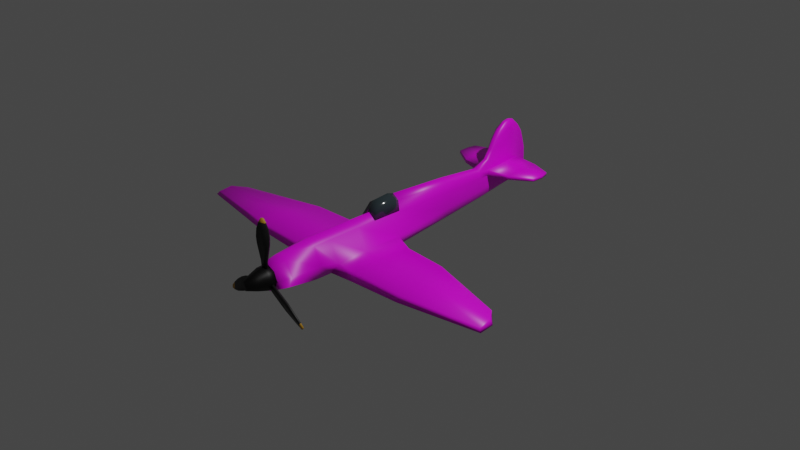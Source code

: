 # Source: 13_-_Preparing_For_Animation.blend  (saved by Blender 3.2.14; exported with 4.5.12 LTS)
import bpy
from mathutils import Matrix  # noqa: F401  (used for matrix-valued properties, if any)

bpy.ops.wm.read_factory_settings(use_empty=True)
scene = bpy.context.scene
scene.name = 'Scene'

# ---- collections
col_collection = bpy.data.collections.new('Collection'); scene.collection.children.link(col_collection)
col_plance_ref = bpy.data.collections.new('plance ref'); scene.collection.children.link(col_plance_ref)
col_plane = bpy.data.collections.new('plane'); scene.collection.children.link(col_plane)

# ---- images (referenced by path relative to the original .blend; pixels are not part of the script)
import os
ASSET_DIR = os.environ.get("B2B_ASSET_DIR", "")  # directory of the original .blend (textures are referenced by path, not embedded)
HERE = os.path.dirname(os.path.abspath(__file__))  # packed textures are extracted next to this script under _unpacked/

def load_image(name, relpath, width, height, colorspace="sRGB"):
    """Load a texture the original file referenced (path relative to the .blend, or extracted next to this script)."""
    p = next((c for c in (os.path.join(HERE, relpath), os.path.join(ASSET_DIR, relpath)) if relpath and os.path.exists(c)), "")
    if p:
        img = bpy.data.images.load(p, check_existing=True)
        img.name = name
    else:  # same state as the original file: an image datablock whose file is absent (Cycles renders it pink)
        img = bpy.data.images.new(name, width, height)
        img.source = "FILE"
        img.filepath = "//" + (relpath or name)
    img.colorspace_settings.name = colorspace
    return img
img_spitfire_texture_png = load_image('Spitfire-Texture.png', 'Spitfire-Texture.png', 1024, 1024, 'sRGB')

# ---- materials (node trees are filled in below, after node groups)
mat_plane = bpy.data.materials.new('plane')
mat_plane.alpha_threshold = 0.0
mat_plane.use_transparent_shadow = False
mat_plane.line_color = (0.0, 0.0, 0.0, 1.0)
mat_material_001 = bpy.data.materials.new('Material.001')
mat_material_001.use_transparent_shadow = False
mat_material = bpy.data.materials.new('Material')
mat_material.use_transparent_shadow = False
mat_yellow = bpy.data.materials.new('yellow')
mat_yellow.use_transparent_shadow = False
mat_material_002 = bpy.data.materials.new('Material.002')
mat_material_002.use_transparent_shadow = False

# ---- material node trees
mat_plane.use_nodes = True; mat_plane.node_tree.nodes.clear()
_N = mat_plane.node_tree.nodes; _L = mat_plane.node_tree.links
n0 = _N.new('ShaderNodeOutputMaterial'); n0.name = 'Material Output'; n0.location = (300, 300)
n1 = _N.new('ShaderNodeBsdfPrincipled'); n1.name = 'Principled BSDF'; n1.location = (10, 300)
n1.distribution = 'GGX'
n1.subsurface_method = 'RANDOM_WALK_SKIN'
n1.inputs[2].default_value = 0.4
n1.inputs[3].default_value = 1.45
n1.inputs[27].default_value = (0.0, 0.0, 0.0, 1.0)
n1.inputs[28].default_value = 1.0
n2 = _N.new('ShaderNodeTexImage'); n2.name = 'Image Texture'; n2.location = (-322, 155)
n2.image = img_spitfire_texture_png
_L.new(n1.outputs[0], n0.inputs[0])
_L.new(n2.outputs[0], n1.inputs[0])
n0.is_active_output = True
mat_material_001.use_nodes = True; mat_material_001.node_tree.nodes.clear()
_N = mat_material_001.node_tree.nodes; _L = mat_material_001.node_tree.links
n0 = _N.new('ShaderNodeBsdfPrincipled'); n0.name = 'Principled BSDF'; n0.location = (10, 300)
n0.distribution = 'GGX'
n0.subsurface_method = 'RANDOM_WALK_SKIN'
n0.inputs[0].default_value = (0.02538, 0.02538, 0.02538, 1.0)
n0.inputs[1].default_value = 1.0
n0.inputs[3].default_value = 1.45
n0.inputs[27].default_value = (0.0, 0.0, 0.0, 1.0)
n0.inputs[28].default_value = 1.0
n1 = _N.new('ShaderNodeOutputMaterial'); n1.name = 'Material Output'; n1.location = (300, 300)
_L.new(n0.outputs[0], n1.inputs[0])
n1.is_active_output = True
mat_material.use_nodes = True; mat_material.node_tree.nodes.clear()
_N = mat_material.node_tree.nodes; _L = mat_material.node_tree.links
n0 = _N.new('ShaderNodeBsdfPrincipled'); n0.name = 'Principled BSDF'; n0.location = (10, 300)
n0.distribution = 'GGX'
n0.subsurface_method = 'RANDOM_WALK_SKIN'
n0.inputs[0].default_value = (0.008148, 0.008148, 0.008148, 1.0)
n0.inputs[3].default_value = 1.45
n0.inputs[27].default_value = (0.0, 0.0, 0.0, 1.0)
n0.inputs[28].default_value = 1.0
n1 = _N.new('ShaderNodeOutputMaterial'); n1.name = 'Material Output'; n1.location = (300, 300)
_L.new(n0.outputs[0], n1.inputs[0])
n1.is_active_output = True
mat_yellow.use_nodes = True; mat_yellow.node_tree.nodes.clear()
_N = mat_yellow.node_tree.nodes; _L = mat_yellow.node_tree.links
n0 = _N.new('ShaderNodeBsdfPrincipled'); n0.name = 'Principled BSDF'; n0.location = (10, 300)
n0.distribution = 'GGX'
n0.subsurface_method = 'RANDOM_WALK_SKIN'
n0.inputs[0].default_value = (0.5149, 0.2705, 0.01444, 1.0)
n0.inputs[3].default_value = 1.45
n0.inputs[27].default_value = (0.0, 0.0, 0.0, 1.0)
n0.inputs[28].default_value = 1.0
n1 = _N.new('ShaderNodeOutputMaterial'); n1.name = 'Material Output'; n1.location = (300, 300)
_L.new(n0.outputs[0], n1.inputs[0])
n1.is_active_output = True
mat_material_002.use_nodes = True; mat_material_002.node_tree.nodes.clear()
_N = mat_material_002.node_tree.nodes; _L = mat_material_002.node_tree.links
n0 = _N.new('ShaderNodeBsdfPrincipled'); n0.name = 'Principled BSDF'; n0.location = (10, 300)
n0.distribution = 'GGX'
n0.subsurface_method = 'RANDOM_WALK_SKIN'
n0.inputs[0].default_value = (0.02933, 0.04297, 0.04901, 1.0)
n0.inputs[2].default_value = 0.1182
n0.inputs[3].default_value = 1.45
n0.inputs[27].default_value = (0.0, 0.0, 0.0, 1.0)
n0.inputs[28].default_value = 1.0
n1 = _N.new('ShaderNodeOutputMaterial'); n1.name = 'Material Output'; n1.location = (300, 300)
_L.new(n0.outputs[0], n1.inputs[0])
n1.is_active_output = True

# ---- world
world_world = bpy.data.worlds.new('World'); scene.world = world_world
world_world.use_nodes = True; world_world.node_tree.nodes.clear()
_N = world_world.node_tree.nodes; _L = world_world.node_tree.links
n0 = _N.new('ShaderNodeOutputWorld'); n0.name = 'World Output'; n0.location = (300, 300)
n1 = _N.new('ShaderNodeBackground'); n1.name = 'Background'; n1.location = (10, 300)
n1.inputs[0].default_value = (0.05088, 0.05088, 0.05088, 1.0)
_L.new(n1.outputs[0], n0.inputs[0])
n0.is_active_output = True
world_world.color = (0.05088, 0.05088, 0.05088)
world_world.use_sun_shadow = False
world_world.sun_shadow_jitter_overblur = 0.0

# ---- cameras
cam_camera = bpy.data.cameras.new('Camera')
cam_camera.clip_end = 100.0
cam_camera.ortho_scale = 7.314

# ---- lights
light_light = bpy.data.lights.new('Light', 'POINT')
light_light.transmission_factor = 0.0
light_light.energy = 1000.0
light_light.shadow_soft_size = 0.1
light_light.shadow_maximum_resolution = 0.006
light_light.use_absolute_resolution = True

# ---- meshes
me_cube = bpy.data.meshes.new('Cube')
me_cube.from_pydata([(0.09679, 0.2716, 0.1863), (0.1141, 0.2716, -0.1721), (0.09679, -0.2716, 0.1863), (0.1141, -0.2716, -0.2069), (0.0, 0.2716, -0.2465), (0.0, -0.2716, 0.2465), (0.0, -0.2716, -0.2465), (0.0, 0.2716, 0.2465), (0.09526, -0.8234, 0.1805), (0.1123, -0.8234, -0.1659), (0.0, -0.8234, 0.2388), (0.0, -0.8234, -0.2388), (0.08581, -1.146, 0.1446), (0.1012, -1.146, -0.133), (0.0, -1.146, 0.1914), (0.0, -1.146, -0.1914), (0.08581, -1.146, 0.1446), (0.1012, -1.146, -0.133), (0.0, -1.146, 0.1914), (0.0, -1.146, -0.1914), (0.07683, -1.298, 0.1163), (0.09134, -1.298, -0.1072), (0.0, -1.298, 0.1539), (0.0, -1.298, -0.1542), (0.09761, 0.9559, 0.1745), (0.07456, 0.9559, -0.1212), (0.0, 0.9559, -0.1745), (0.02854, 2.115, 0.1636), (0.08419, 0.273, 0.3024), (0.0, 0.2735, 0.3494), (0.07071, 0.9573, 0.273), (0.0, 0.9579, 0.3129), (0.0614, 1.602, 0.1642), (0.0525, 1.478, -0.07364), (0.0, 1.478, -0.1148), (0.05911, 1.603, 0.2214), (0.0, 1.48, 0.2617), (0.0276, 2.105, -0.00256), (0.0, 2.105, -0.02559), (0.0, 2.254, 0.1473), (0.02852, 2.115, 0.2236), (0.0, 2.253, 0.2276), (0.0357, 1.916, 0.2226), (0.0, 1.924, -0.04873), (0.03564, 1.924, -0.01794), (0.03558, 1.912, 0.1584), (0.1626, 0.1991, -0.04765), (0.1798, -0.2716, -0.0356), (0.1769, -0.8234, 0.0), (0.1594, -1.146, 0.0), (0.1594, -1.146, 0.0), (0.1463, -1.298, -0.0001192), (0.0, -1.298, -0.0001192), (0.1164, 0.9559, 0.0), (0.07204, 1.478, 0.02001), (0.02835, 2.189, 0.0669), (0.0, 2.216, 0.05949), (0.03564, 1.925, 0.03706), (0.0, 1.965, 0.6991), (0.0, 1.607, 0.3225), (0.0, 2.241, 0.3115), (0.03763, 1.642, 0.3206), (0.03564, 1.96, 0.3032), (0.02835, 2.216, 0.3126), (0.0, 1.675, 0.4216), (0.0, 2.205, 0.4216), (0.03763, 1.705, 0.4216), (0.03564, 1.976, 0.4216), (0.02835, 2.185, 0.4201), (0.0, 1.732, 0.5254), (0.0, 2.169, 0.5254), (0.03763, 1.757, 0.5254), (0.03564, 1.983, 0.5254), (0.02835, 2.153, 0.5208), (0.0, 1.802, 0.6128), (0.0, 2.106, 0.6128), (0.03763, 1.819, 0.6128), (0.03564, 1.977, 0.6128), (0.02835, 2.095, 0.6056), (0.0, 1.901, 0.6876), (0.0, 2.028, 0.684), (0.02676, 1.9, 0.6735), (0.02581, 1.967, 0.6882), (0.02132, 2.027, 0.6713), (0.06193, 1.478, 0.1548), (0.05938, 1.479, 0.2309), (0.03564, 1.933, 0.232), (0.02835, 2.222, 0.2331), (0.02835, 2.224, 0.1543), (0.03564, 1.927, 0.1489), (0.3038, 1.922, 0.167), (0.3039, 1.926, 0.2187), (0.3159, 1.661, 0.1706), (0.3136, 1.661, 0.2188), (0.2968, 2.095, 0.2193), (0.2968, 2.095, 0.1715), (0.541, 1.929, 0.1778), (0.5411, 1.931, 0.2116), (0.538, 1.796, 0.1808), (0.5357, 1.796, 0.211), (0.5188, 2.026, 0.2121), (0.5189, 2.026, 0.1805), (0.0, -0.6437, 0.2413), (0.09576, -0.6437, 0.1824), (0.1129, -0.6437, -0.1652), (0.0, -0.6437, -0.2413), (0.1781, -0.6038, -0.04818), (0.4121, 0.09958, -0.05298), (0.4121, 0.1602, -0.1469), (0.4121, -0.2943, -0.04267), (0.4121, -0.2943, -0.1717), (0.4121, -0.6409, -0.1415), (0.4121, -0.6037, -0.05329), (0.9065, 0.05502, -0.04037), (0.8888, 0.1088, -0.1077), (1.021, -0.2943, -0.02594), (1.021, -0.2943, -0.1169), (1.021, -0.6409, -0.1044), (1.021, -0.6037, -0.0412), (1.791, -0.2137, -0.02747), (1.777, -0.1918, -0.07084), (1.904, -0.3556, -0.00151), (1.935, -0.3556, -0.05654), (1.946, -0.5203, -0.06283), (1.914, -0.5026, -0.02314), (-0.09679, 0.2716, 0.1863), (-0.1141, 0.2716, -0.1721), (-0.09679, -0.2716, 0.1863), (-0.1141, -0.2716, -0.2069), (-0.09526, -0.8234, 0.1805), (-0.1123, -0.8234, -0.1659), (-0.08581, -1.146, 0.1446), (-0.1012, -1.146, -0.133), (-0.08581, -1.146, 0.1446), (-0.1012, -1.146, -0.133), (-0.07683, -1.298, 0.1163), (-0.09134, -1.298, -0.1072), (-0.09761, 0.9559, 0.1745), (-0.07456, 0.9559, -0.1212), (-0.02854, 2.115, 0.1636), (-0.08419, 0.273, 0.3024), (-0.07071, 0.9573, 0.273), (-0.0614, 1.602, 0.1642), (-0.0525, 1.478, -0.07364), (-0.05911, 1.603, 0.2214), (-0.0276, 2.105, -0.00256), (-0.02852, 2.115, 0.2236), (-0.0357, 1.916, 0.2226), (-0.03564, 1.924, -0.01794), (-0.03558, 1.912, 0.1584), (-0.1626, 0.1991, -0.04765), (-0.1798, -0.2716, -0.0356), (-0.1769, -0.8234, 0.0), (-0.1594, -1.146, 0.0), (-0.1594, -1.146, 0.0), (-0.1463, -1.298, -0.0001192), (-0.1164, 0.9559, 0.0), (-0.07204, 1.478, 0.02001), (-0.02835, 2.189, 0.0669), (-0.03564, 1.925, 0.03706), (-0.03763, 1.642, 0.3206), (-0.03564, 1.96, 0.3032), (-0.02835, 2.216, 0.3126), (-0.03763, 1.705, 0.4216), (-0.03564, 1.976, 0.4216), (-0.02835, 2.185, 0.4201), (-0.03763, 1.757, 0.5254), (-0.03564, 1.983, 0.5254), (-0.02835, 2.153, 0.5208), (-0.03763, 1.819, 0.6128), (-0.03564, 1.977, 0.6128), (-0.02835, 2.095, 0.6056), (-0.02676, 1.9, 0.6735), (-0.02581, 1.967, 0.6882), (-0.02132, 2.027, 0.6713), (-0.06193, 1.478, 0.1548), (-0.05938, 1.479, 0.2309), (-0.03564, 1.933, 0.232), (-0.02835, 2.222, 0.2331), (-0.02835, 2.224, 0.1543), (-0.03564, 1.927, 0.1489), (-0.3038, 1.922, 0.167), (-0.3039, 1.926, 0.2187), (-0.3159, 1.661, 0.1706), (-0.3136, 1.661, 0.2188), (-0.2968, 2.095, 0.2193), (-0.2968, 2.095, 0.1715), (-0.541, 1.929, 0.1778), (-0.5411, 1.931, 0.2116), (-0.538, 1.796, 0.1808), (-0.5357, 1.796, 0.211), (-0.5188, 2.026, 0.2121), (-0.5189, 2.026, 0.1805), (-0.09576, -0.6437, 0.1824), (-0.1129, -0.6437, -0.1652), (-0.1781, -0.6038, -0.04818), (-0.4121, 0.09958, -0.05298), (-0.4121, 0.1602, -0.1469), (-0.4121, -0.2943, -0.04267), (-0.4121, -0.2943, -0.1717), (-0.4121, -0.6409, -0.1415), (-0.4121, -0.6037, -0.05329), (-0.9065, 0.05502, -0.04037), (-0.8888, 0.1088, -0.1077), (-1.021, -0.2943, -0.02594), (-1.021, -0.2943, -0.1169), (-1.021, -0.6409, -0.1044), (-1.021, -0.6037, -0.0412), (-1.791, -0.2137, -0.02747), (-1.777, -0.1918, -0.07084), (-1.904, -0.3556, -0.00151), (-1.935, -0.3556, -0.05654), (-1.946, -0.5203, -0.06283), (-1.914, -0.5026, -0.02314)], [], [(4, 1, 3, 6), (46, 0, 2, 47), (46, 1, 25, 53), (0, 7, 5, 2), (103, 102, 10, 8), (8, 10, 14, 12), (105, 104, 9, 11), (106, 103, 8, 48), (15, 13, 17, 19), (48, 8, 12, 49), (11, 9, 13, 15), (19, 17, 21, 23), (12, 14, 18, 16), (49, 12, 16, 50), (51, 20, 22, 52), (16, 18, 22, 20), (50, 16, 20, 51), (30, 24, 84, 85), (1, 4, 26, 25), (0, 24, 30, 28), (29, 28, 30, 31), (25, 26, 34, 33), (7, 0, 28, 29), (44, 43, 38, 37), (86, 87, 63, 62), (53, 25, 33, 54), (31, 30, 85, 36), (56, 39, 88, 55), (88, 39, 41, 87), (27, 40, 94, 95), (57, 44, 37, 55), (54, 33, 44, 57), (42, 35, 93, 91), (85, 86, 62, 61), (33, 34, 43, 44), (84, 54, 57, 89), (89, 57, 55, 88), (38, 56, 55, 37), (24, 53, 54, 84), (17, 50, 51, 21), (21, 51, 52, 23), (13, 49, 50, 17), (9, 48, 49, 13), (104, 106, 48, 9), (0, 46, 53, 24), (47, 106, 112, 109), (62, 63, 68, 67), (61, 62, 67, 66), (36, 85, 61, 59), (87, 41, 60, 63), (67, 68, 73, 72), (66, 67, 72, 71), (63, 60, 65, 68), (59, 61, 66, 64), (72, 73, 78, 77), (71, 72, 77, 76), (68, 65, 70, 73), (64, 66, 71, 69), (77, 78, 83, 82), (76, 77, 82, 81), (73, 70, 75, 78), (69, 71, 76, 74), (58, 82, 83, 80), (79, 81, 82, 58), (78, 75, 80, 83), (74, 76, 81, 79), (32, 35, 85, 84), (42, 40, 87, 86), (40, 27, 88, 87), (27, 45, 89, 88), (35, 42, 86, 85), (45, 32, 84, 89), (93, 92, 98, 99), (95, 94, 100, 101), (35, 32, 92, 93), (32, 45, 90, 92), (45, 27, 95, 90), (40, 42, 91, 94), (97, 96, 101, 100), (99, 98, 96, 97), (92, 90, 96, 98), (90, 95, 101, 96), (94, 91, 97, 100), (91, 93, 99, 97), (46, 47, 109, 107), (47, 2, 103, 106), (6, 3, 104, 105), (2, 5, 102, 103), (110, 108, 114, 116), (111, 110, 116, 117), (1, 46, 107, 108), (104, 3, 110, 111), (3, 1, 108, 110), (106, 104, 111, 112), (118, 117, 123, 124), (113, 115, 121, 119), (108, 107, 113, 114), (109, 112, 118, 115), (107, 109, 115, 113), (112, 111, 117, 118), (120, 119, 121, 122), (122, 121, 124, 123), (117, 116, 122, 123), (116, 114, 120, 122), (114, 113, 119, 120), (115, 118, 124, 121), (4, 6, 128, 126), (150, 151, 127, 125), (150, 156, 138, 126), (125, 127, 5, 7), (193, 129, 10, 102), (129, 131, 14, 10), (105, 11, 130, 194), (195, 152, 129, 193), (15, 19, 134, 132), (152, 153, 131, 129), (11, 15, 132, 130), (19, 23, 136, 134), (131, 133, 18, 14), (153, 154, 133, 131), (155, 52, 22, 135), (133, 135, 22, 18), (154, 155, 135, 133), (141, 176, 175, 137), (126, 138, 26, 4), (125, 140, 141, 137), (29, 31, 141, 140), (138, 143, 34, 26), (7, 29, 140, 125), (148, 145, 38, 43), (177, 161, 162, 178), (156, 157, 143, 138), (31, 36, 176, 141), (56, 158, 179, 39), (179, 178, 41, 39), (139, 186, 185, 146), (159, 158, 145, 148), (157, 159, 148, 143), (147, 182, 184, 144), (176, 160, 161, 177), (143, 148, 43, 34), (175, 180, 159, 157), (180, 179, 158, 159), (38, 145, 158, 56), (137, 175, 157, 156), (134, 136, 155, 154), (136, 23, 52, 155), (132, 134, 154, 153), (130, 132, 153, 152), (194, 130, 152, 195), (125, 137, 156, 150), (151, 198, 201, 195), (161, 164, 165, 162), (160, 163, 164, 161), (36, 59, 160, 176), (178, 162, 60, 41), (164, 167, 168, 165), (163, 166, 167, 164), (162, 165, 65, 60), (59, 64, 163, 160), (167, 170, 171, 168), (166, 169, 170, 167), (165, 168, 70, 65), (64, 69, 166, 163), (170, 173, 174, 171), (169, 172, 173, 170), (168, 171, 75, 70), (69, 74, 169, 166), (58, 80, 174, 173), (79, 58, 173, 172), (171, 174, 80, 75), (74, 79, 172, 169), (142, 175, 176, 144), (147, 177, 178, 146), (146, 178, 179, 139), (139, 179, 180, 149), (144, 176, 177, 147), (149, 180, 175, 142), (184, 190, 189, 183), (186, 192, 191, 185), (144, 184, 183, 142), (142, 183, 181, 149), (149, 181, 186, 139), (146, 185, 182, 147), (188, 191, 192, 187), (190, 188, 187, 189), (183, 189, 187, 181), (181, 187, 192, 186), (185, 191, 188, 182), (182, 188, 190, 184), (150, 196, 198, 151), (151, 195, 193, 127), (6, 105, 194, 128), (127, 193, 102, 5), (199, 205, 203, 197), (200, 206, 205, 199), (126, 197, 196, 150), (194, 200, 199, 128), (128, 199, 197, 126), (195, 201, 200, 194), (207, 213, 212, 206), (202, 208, 210, 204), (197, 203, 202, 196), (198, 204, 207, 201), (196, 202, 204, 198), (201, 207, 206, 200), (209, 211, 210, 208), (211, 212, 213, 210), (206, 212, 211, 205), (205, 211, 209, 203), (203, 209, 208, 202), (204, 210, 213, 207)])
me_cube.polygons.foreach_set('use_smooth', [True] * 212)
_uv = me_cube.uv_layers.new(name='UVMap')
_uv.uv.foreach_set('vector', [0.4801, 0.1173, 0.4826, 0.1409, 0.3492, 0.1616, 0.3479, 0.1491, 0.4691, 0.1844, 0.4947, 0.2542, 0.3625, 0.2859, 0.355, 0.2158, 0.4691, 0.1844, 0.4826, 0.1409, 0.6509, 0.1169, 0.655, 0.1552, 0.4947, 0.2542, 0.4967, 0.2732, 0.3645, 0.305, 0.3625, 0.2859, 0.2717, 0.3064, 0.2737, 0.3251, 0.2299, 0.3348, 0.2279, 0.3163, 0.2279, 0.3163, 0.2299, 0.3348, 0.1498, 0.3386, 0.1483, 0.3239, 0.2574, 0.1725, 0.26, 0.1966, 0.2162, 0.2068, 0.2138, 0.1838, 0.2737, 0.2312, 0.2717, 0.3064, 0.2279, 0.3163, 0.2218, 0.2593, 0.1369, 0.2176, 0.1389, 0.2361, 0.1389, 0.2361, 0.1369, 0.2176, 0.2218, 0.2593, 0.2279, 0.3163, 0.1483, 0.3239, 0.1434, 0.2781, 0.2138, 0.1838, 0.2162, 0.2068, 0.1389, 0.2361, 0.1369, 0.2176, 0.1369, 0.2176, 0.1389, 0.2361, 0.1027, 0.2531, 0.1011, 0.2383, 0.1483, 0.3239, 0.1498, 0.3386, 0.1498, 0.3386, 0.1483, 0.3239, 0.1434, 0.2781, 0.1483, 0.3239, 0.1483, 0.3239, 0.1434, 0.2781, 0.1063, 0.287, 0.1102, 0.3238, 0.1115, 0.3357, 0.1063, 0.287, 0.1483, 0.3239, 0.1498, 0.3386, 0.1115, 0.3357, 0.1102, 0.3238, 0.1434, 0.2781, 0.1483, 0.3239, 0.1102, 0.3238, 0.1063, 0.287, 0.6645, 0.2471, 0.6609, 0.2104, 0.7873, 0.1736, 0.7842, 0.1988, 0.4826, 0.1409, 0.4801, 0.1173, 0.6491, 0.1001, 0.6509, 0.1169, 0.4947, 0.2542, 0.6609, 0.2104, 0.6645, 0.2471, 0.4989, 0.2908, 0.4992, 0.2944, 0.4989, 0.2908, 0.6645, 0.2471, 0.6656, 0.2484, 0.6509, 0.1169, 0.6491, 0.1001, 0.7782, 0.08843, 0.7796, 0.1014, 0.4967, 0.2732, 0.4947, 0.2542, 0.4989, 0.2908, 0.4992, 0.2944, 0.8912, 0.09802, 0.8901, 0.08828, 0.9413, 0.09008, 0.942, 0.09736, 0.9007, 0.1715, 0.9711, 0.1549, 0.9723, 0.1804, 0.9097, 0.1924, 0.655, 0.1552, 0.6509, 0.1169, 0.7796, 0.1014, 0.7828, 0.131, 0.6656, 0.2484, 0.6645, 0.2471, 0.7842, 0.1988, 0.7853, 0.2085, 0.9679, 0.1065, 0.9761, 0.1259, 0.9688, 0.1299, 0.9614, 0.1105, 0.9688, 0.1299, 0.9761, 0.1259, 0.9784, 0.1513, 0.9711, 0.1549, 0.3195, 0.7258, 0.3233, 0.7331, 0.2895, 0.7524, 0.2859, 0.7473, 0.8922, 0.1103, 0.8912, 0.09802, 0.942, 0.09736, 0.9614, 0.1105, 0.7828, 0.131, 0.7796, 0.1014, 0.8912, 0.09802, 0.8922, 0.1103, 0.3325, 0.7618, 0.3364, 0.8094, 0.3004, 0.8075, 0.2954, 0.7743, 0.7842, 0.1988, 0.9007, 0.1715, 0.9097, 0.1924, 0.8284, 0.2176, 0.7796, 0.1014, 0.7782, 0.08843, 0.8901, 0.08828, 0.8912, 0.09802, 0.7873, 0.1736, 0.7828, 0.131, 0.8922, 0.1103, 0.8963, 0.1456, 0.8963, 0.1456, 0.8922, 0.1103, 0.9614, 0.1105, 0.9688, 0.1299, 0.9413, 0.09008, 0.9679, 0.1065, 0.9614, 0.1105, 0.942, 0.09736, 0.6609, 0.2104, 0.655, 0.1552, 0.7828, 0.131, 0.7873, 0.1736, 0.1389, 0.2361, 0.1434, 0.2781, 0.1063, 0.287, 0.1027, 0.2531, 0.1027, 0.2531, 0.1063, 0.287, 0.1063, 0.287, 0.1011, 0.2383, 0.1389, 0.2361, 0.1434, 0.2781, 0.1434, 0.2781, 0.1389, 0.2361, 0.2162, 0.2068, 0.2218, 0.2593, 0.1434, 0.2781, 0.1389, 0.2361, 0.26, 0.1966, 0.2737, 0.2312, 0.2218, 0.2593, 0.2162, 0.2068, 0.4947, 0.2542, 0.4691, 0.1844, 0.655, 0.1552, 0.6609, 0.2104, 0.4563, 0.2428, 0.4585, 0.2732, 0.433, 0.2784, 0.4311, 0.2492, 0.9097, 0.1924, 0.9723, 0.1804, 0.9684, 0.2162, 0.9175, 0.2289, 0.8284, 0.2176, 0.9097, 0.1924, 0.9175, 0.2289, 0.8471, 0.2458, 0.7853, 0.2085, 0.7842, 0.1988, 0.8284, 0.2176, 0.8199, 0.2202, 0.9711, 0.1549, 0.9784, 0.1513, 0.9783, 0.1786, 0.9723, 0.1804, 0.9175, 0.2289, 0.9684, 0.2162, 0.9639, 0.25, 0.9228, 0.2613, 0.8471, 0.2458, 0.9175, 0.2289, 0.9228, 0.2613, 0.8633, 0.2756, 0.9723, 0.1804, 0.9783, 0.1786, 0.9734, 0.2155, 0.9684, 0.2162, 0.8199, 0.2202, 0.8284, 0.2176, 0.8471, 0.2458, 0.8398, 0.2476, 0.9228, 0.2613, 0.9639, 0.25, 0.9527, 0.2801, 0.9242, 0.2893, 0.8633, 0.2756, 0.9228, 0.2613, 0.9242, 0.2893, 0.8857, 0.2985, 0.9684, 0.2162, 0.9734, 0.2155, 0.968, 0.2504, 0.9639, 0.25, 0.8398, 0.2476, 0.8471, 0.2458, 0.8633, 0.2756, 0.8572, 0.2771, 0.9242, 0.2893, 0.9527, 0.2801, 0.9383, 0.3049, 0.9243, 0.3137, 0.8857, 0.2985, 0.9242, 0.2893, 0.9243, 0.3137, 0.9076, 0.313, 0.9639, 0.25, 0.968, 0.2504, 0.9557, 0.2817, 0.9527, 0.2801, 0.8572, 0.2771, 0.8633, 0.2756, 0.8857, 0.2985, 0.8815, 0.2995, 0.9243, 0.3173, 0.9243, 0.3137, 0.9383, 0.3049, 0.9391, 0.3088, 0.9082, 0.3174, 0.9076, 0.313, 0.9243, 0.3137, 0.9243, 0.3173, 0.9527, 0.2801, 0.9557, 0.2817, 0.9391, 0.3088, 0.9383, 0.3049, 0.8815, 0.2995, 0.8857, 0.2985, 0.9076, 0.313, 0.9082, 0.3174, 0.8178, 0.1694, 0.8199, 0.1874, 0.7842, 0.1988, 0.7873, 0.1736, 0.8963, 0.1694, 0.9446, 0.1582, 0.9711, 0.1549, 0.9007, 0.1715, 0.9446, 0.1582, 0.9427, 0.1392, 0.9688, 0.1299, 0.9711, 0.1549, 0.9427, 0.1392, 0.8931, 0.1494, 0.8963, 0.1456, 0.9688, 0.1299, 0.8199, 0.1874, 0.8963, 0.1694, 0.9007, 0.1715, 0.7842, 0.1988, 0.8931, 0.1494, 0.8178, 0.1694, 0.7873, 0.1736, 0.8963, 0.1456, 0.3004, 0.8075, 0.298, 0.8141, 0.2701, 0.8006, 0.2729, 0.7978, 0.2859, 0.7473, 0.2895, 0.7524, 0.2684, 0.7729, 0.2643, 0.7714, 0.3364, 0.8094, 0.3347, 0.8181, 0.298, 0.8141, 0.3004, 0.8075, 0.3448, 0.7309, 0.3491, 0.7828, 0.3041, 0.7892, 0.3021, 0.7452, 0.3491, 0.7828, 0.3502, 0.8171, 0.3052, 0.8183, 0.3041, 0.7892, 0.3233, 0.7331, 0.3325, 0.7618, 0.2954, 0.7743, 0.2895, 0.7524, 0.2675, 0.7843, 0.263, 0.7858, 0.2643, 0.7714, 0.2684, 0.7729, 0.2729, 0.7978, 0.2701, 0.8006, 0.263, 0.7858, 0.2675, 0.7843, 0.3021, 0.7452, 0.3041, 0.7892, 0.2643, 0.7944, 0.2648, 0.7718, 0.3041, 0.7892, 0.3052, 0.8183, 0.268, 0.8104, 0.2643, 0.7944, 0.2895, 0.7524, 0.2954, 0.7743, 0.2675, 0.7843, 0.2684, 0.7729, 0.2954, 0.7743, 0.3004, 0.8075, 0.2729, 0.7978, 0.2675, 0.7843, 0.4558, 0.1907, 0.4563, 0.2428, 0.4311, 0.2492, 0.4282, 0.2049, 0.355, 0.2158, 0.3625, 0.2859, 0.2717, 0.3064, 0.2737, 0.2312, 0.3479, 0.1491, 0.3492, 0.1616, 0.26, 0.1966, 0.2574, 0.1725, 0.3625, 0.2859, 0.3645, 0.305, 0.2737, 0.3251, 0.2717, 0.3064, 0.4275, 0.7337, 0.4415, 0.7796, 0.3931, 0.7994, 0.3674, 0.759, 0.4098, 0.6932, 0.4275, 0.7337, 0.3674, 0.759, 0.3499, 0.7186, 0.4573, 0.1738, 0.4558, 0.1907, 0.4282, 0.2049, 0.4261, 0.1928, 0.4391, 0.6804, 0.4581, 0.7239, 0.4275, 0.7337, 0.4098, 0.6932, 0.4581, 0.7239, 0.4722, 0.7707, 0.4415, 0.7796, 0.4275, 0.7337, 0.4585, 0.2732, 0.4588, 0.2797, 0.433, 0.2841, 0.433, 0.2784, 0.3677, 0.2928, 0.3679, 0.3006, 0.2782, 0.297, 0.2826, 0.2927, 0.375, 0.2206, 0.3658, 0.26, 0.2831, 0.2791, 0.2908, 0.2646, 0.4261, 0.1928, 0.4282, 0.2049, 0.375, 0.2206, 0.3753, 0.2114, 0.4311, 0.2492, 0.433, 0.2784, 0.3677, 0.2928, 0.3658, 0.26, 0.4282, 0.2049, 0.4311, 0.2492, 0.3658, 0.26, 0.375, 0.2206, 0.433, 0.2784, 0.433, 0.2841, 0.3679, 0.3006, 0.3677, 0.2928, 0.2898, 0.2598, 0.2908, 0.2646, 0.2831, 0.2791, 0.2764, 0.279, 0.2764, 0.279, 0.2831, 0.2791, 0.2826, 0.2927, 0.2782, 0.297, 0.3499, 0.7186, 0.3674, 0.759, 0.2743, 0.7898, 0.265, 0.771, 0.3674, 0.759, 0.3931, 0.7994, 0.2981, 0.8023, 0.2743, 0.7898, 0.3753, 0.2114, 0.375, 0.2206, 0.2908, 0.2646, 0.2898, 0.2598, 0.3658, 0.26, 0.3677, 0.2928, 0.2826, 0.2927, 0.2831, 0.2791, 0.4844, 0.6142, 0.3544, 0.6486, 0.3559, 0.6616, 0.4872, 0.6386, 0.4747, 0.6838, 0.3625, 0.7175, 0.371, 0.7899, 0.501, 0.7556, 0.4747, 0.6838, 0.6576, 0.6514, 0.653, 0.6118, 0.4872, 0.6386, 0.501, 0.7556, 0.371, 0.7899, 0.3733, 0.8096, 0.5033, 0.7752, 0.2818, 0.8122, 0.2387, 0.8229, 0.241, 0.842, 0.2841, 0.8314, 0.2387, 0.8229, 0.1602, 0.8316, 0.162, 0.8469, 0.241, 0.842, 0.2655, 0.6739, 0.2227, 0.6861, 0.2254, 0.7099, 0.2685, 0.6987, 0.2825, 0.7344, 0.2318, 0.764, 0.2387, 0.8229, 0.2818, 0.8122, 0.1473, 0.7219, 0.1473, 0.7219, 0.1496, 0.741, 0.1496, 0.741, 0.2318, 0.764, 0.1547, 0.7844, 0.1602, 0.8316, 0.2387, 0.8229, 0.2227, 0.6861, 0.1473, 0.7219, 0.1496, 0.741, 0.2254, 0.7099, 0.1473, 0.7219, 0.1123, 0.7437, 0.1141, 0.7591, 0.1496, 0.741, 0.1602, 0.8316, 0.1602, 0.8316, 0.162, 0.8469, 0.162, 0.8469, 0.1547, 0.7844, 0.1547, 0.7844, 0.1602, 0.8316, 0.1602, 0.8316, 0.1182, 0.794, 0.1182, 0.794, 0.1241, 0.8443, 0.1227, 0.832, 0.1602, 0.8316, 0.1227, 0.832, 0.1241, 0.8443, 0.162, 0.8469, 0.1547, 0.7844, 0.1182, 0.794, 0.1227, 0.832, 0.1602, 0.8316, 0.6684, 0.7405, 0.7917, 0.6937, 0.7885, 0.6689, 0.6643, 0.7084, 0.4872, 0.6386, 0.653, 0.6118, 0.6509, 0.5945, 0.4844, 0.6142, 0.501, 0.7556, 0.5058, 0.7934, 0.6684, 0.7405, 0.6643, 0.7084, 0.5068, 0.7966, 0.6686, 0.7441, 0.6684, 0.7405, 0.5058, 0.7934, 0.653, 0.6118, 0.7797, 0.5943, 0.7782, 0.5809, 0.6509, 0.5945, 0.5033, 0.7752, 0.5068, 0.7966, 0.5058, 0.7934, 0.501, 0.7556, 0.8886, 0.5843, 0.9324, 0.5779, 0.9316, 0.5704, 0.8874, 0.5742, 0.9004, 0.6653, 0.9096, 0.6868, 0.9712, 0.6737, 0.9696, 0.6474, 0.6576, 0.6514, 0.7833, 0.6249, 0.7797, 0.5943, 0.653, 0.6118, 0.6686, 0.7441, 0.793, 0.7037, 0.7917, 0.6937, 0.6684, 0.7405, 0.9615, 0.5911, 0.9552, 0.5952, 0.9669, 0.6215, 0.974, 0.6173, 0.9669, 0.6215, 0.9696, 0.6474, 0.9768, 0.6436, 0.974, 0.6173, 0.3195, 0.7258, 0.2859, 0.7473, 0.2895, 0.7524, 0.3233, 0.7331, 0.891, 0.6022, 0.9552, 0.5952, 0.9324, 0.5779, 0.8886, 0.5843, 0.7833, 0.6249, 0.891, 0.6022, 0.8886, 0.5843, 0.7797, 0.5943, 0.3325, 0.7618, 0.2954, 0.7743, 0.3004, 0.8075, 0.3364, 0.8094, 0.7917, 0.6937, 0.8342, 0.7127, 0.9096, 0.6868, 0.9004, 0.6653, 0.7797, 0.5943, 0.8886, 0.5843, 0.8874, 0.5742, 0.7782, 0.5809, 0.7885, 0.6689, 0.8957, 0.6386, 0.891, 0.6022, 0.7833, 0.6249, 0.8957, 0.6386, 0.9669, 0.6215, 0.9552, 0.5952, 0.891, 0.6022, 0.9316, 0.5704, 0.9324, 0.5779, 0.9552, 0.5952, 0.9615, 0.5911, 0.6643, 0.7084, 0.7885, 0.6689, 0.7833, 0.6249, 0.6576, 0.6514, 0.1496, 0.741, 0.1141, 0.7591, 0.1182, 0.794, 0.1547, 0.7844, 0.1141, 0.7591, 0.1123, 0.7437, 0.1182, 0.794, 0.1182, 0.794, 0.1496, 0.741, 0.1496, 0.741, 0.1547, 0.7844, 0.1547, 0.7844, 0.2254, 0.7099, 0.1496, 0.741, 0.1547, 0.7844, 0.2318, 0.764, 0.2685, 0.6987, 0.2254, 0.7099, 0.2318, 0.764, 0.2825, 0.7344, 0.501, 0.7556, 0.6643, 0.7084, 0.6576, 0.6514, 0.4747, 0.6838, 0.4563, 0.2428, 0.4311, 0.2492, 0.433, 0.2784, 0.4585, 0.2732, 0.9096, 0.6868, 0.9179, 0.7245, 0.9679, 0.7108, 0.9712, 0.6737, 0.8342, 0.7127, 0.8531, 0.7416, 0.9179, 0.7245, 0.9096, 0.6868, 0.793, 0.7037, 0.8259, 0.7155, 0.8342, 0.7127, 0.7917, 0.6937, 0.9696, 0.6474, 0.9712, 0.6737, 0.9771, 0.6718, 0.9768, 0.6436, 0.9179, 0.7245, 0.9236, 0.7579, 0.964, 0.7457, 0.9679, 0.7108, 0.8531, 0.7416, 0.8695, 0.7722, 0.9236, 0.7579, 0.9179, 0.7245, 0.9712, 0.6737, 0.9679, 0.7108, 0.9728, 0.71, 0.9771, 0.6718, 0.8259, 0.7155, 0.8459, 0.7435, 0.8531, 0.7416, 0.8342, 0.7127, 0.9236, 0.7579, 0.9254, 0.7869, 0.9534, 0.777, 0.964, 0.7457, 0.8695, 0.7722, 0.8876, 0.7968, 0.9254, 0.7869, 0.9236, 0.7579, 0.9679, 0.7108, 0.964, 0.7457, 0.9681, 0.7462, 0.9728, 0.71, 0.8459, 0.7435, 0.8636, 0.7738, 0.8695, 0.7722, 0.8531, 0.7416, 0.9254, 0.7869, 0.926, 0.8121, 0.9396, 0.8028, 0.9534, 0.777, 0.8876, 0.7968, 0.9095, 0.8115, 0.926, 0.8121, 0.9254, 0.7869, 0.964, 0.7457, 0.9534, 0.777, 0.9564, 0.7786, 0.9681, 0.7462, 0.8636, 0.7738, 0.8835, 0.7979, 0.8876, 0.7968, 0.8695, 0.7722, 0.926, 0.8158, 0.9404, 0.8069, 0.9396, 0.8028, 0.926, 0.8121, 0.9101, 0.8161, 0.926, 0.8158, 0.926, 0.8121, 0.9095, 0.8115, 0.9534, 0.777, 0.9396, 0.8028, 0.9404, 0.8069, 0.9564, 0.7786, 0.8835, 0.7979, 0.9101, 0.8161, 0.9095, 0.8115, 0.8876, 0.7968, 0.8185, 0.6641, 0.7885, 0.6689, 0.7917, 0.6937, 0.8209, 0.6828, 0.896, 0.6633, 0.9004, 0.6653, 0.9696, 0.6474, 0.9435, 0.6511, 0.9435, 0.6511, 0.9696, 0.6474, 0.9669, 0.6215, 0.9413, 0.6315, 0.9413, 0.6315, 0.9669, 0.6215, 0.8957, 0.6386, 0.8925, 0.6426, 0.8209, 0.6828, 0.7917, 0.6937, 0.9004, 0.6653, 0.896, 0.6633, 0.8925, 0.6426, 0.8957, 0.6386, 0.7885, 0.6689, 0.8185, 0.6641, 0.3004, 0.8075, 0.2729, 0.7978, 0.2701, 0.8006, 0.298, 0.8141, 0.2859, 0.7473, 0.2643, 0.7714, 0.2684, 0.7729, 0.2895, 0.7524, 0.3364, 0.8094, 0.3004, 0.8075, 0.298, 0.8141, 0.3347, 0.8181, 0.3448, 0.7309, 0.3021, 0.7452, 0.3041, 0.7892, 0.3491, 0.7828, 0.3491, 0.7828, 0.3041, 0.7892, 0.3052, 0.8183, 0.3502, 0.8171, 0.3233, 0.7331, 0.2895, 0.7524, 0.2954, 0.7743, 0.3325, 0.7618, 0.2675, 0.7843, 0.2684, 0.7729, 0.2643, 0.7714, 0.263, 0.7858, 0.2729, 0.7978, 0.2675, 0.7843, 0.263, 0.7858, 0.2701, 0.8006, 0.3021, 0.7452, 0.2648, 0.7718, 0.2643, 0.7944, 0.3041, 0.7892, 0.3041, 0.7892, 0.2643, 0.7944, 0.268, 0.8104, 0.3052, 0.8183, 0.2895, 0.7524, 0.2684, 0.7729, 0.2675, 0.7843, 0.2954, 0.7743, 0.2954, 0.7743, 0.2675, 0.7843, 0.2729, 0.7978, 0.3004, 0.8075, 0.4558, 0.1907, 0.4282, 0.2049, 0.4311, 0.2492, 0.4563, 0.2428, 0.3625, 0.7175, 0.2825, 0.7344, 0.2818, 0.8122, 0.371, 0.7899, 0.3544, 0.6486, 0.2655, 0.6739, 0.2685, 0.6987, 0.3559, 0.6616, 0.371, 0.7899, 0.2818, 0.8122, 0.2841, 0.8314, 0.3733, 0.8096, 0.4275, 0.7337, 0.3674, 0.759, 0.3931, 0.7994, 0.4415, 0.7796, 0.4098, 0.6932, 0.3499, 0.7186, 0.3674, 0.759, 0.4275, 0.7337, 0.4573, 0.1738, 0.4261, 0.1928, 0.4282, 0.2049, 0.4558, 0.1907, 0.4391, 0.6804, 0.4098, 0.6932, 0.4275, 0.7337, 0.4581, 0.7239, 0.4581, 0.7239, 0.4275, 0.7337, 0.4415, 0.7796, 0.4722, 0.7707, 0.4585, 0.2732, 0.433, 0.2784, 0.433, 0.2841, 0.4588, 0.2797, 0.3677, 0.2928, 0.2826, 0.2927, 0.2782, 0.297, 0.3679, 0.3006, 0.375, 0.2206, 0.2908, 0.2646, 0.2831, 0.2791, 0.3658, 0.26, 0.4261, 0.1928, 0.3753, 0.2114, 0.375, 0.2206, 0.4282, 0.2049, 0.4311, 0.2492, 0.3658, 0.26, 0.3677, 0.2928, 0.433, 0.2784, 0.4282, 0.2049, 0.375, 0.2206, 0.3658, 0.26, 0.4311, 0.2492, 0.433, 0.2784, 0.3677, 0.2928, 0.3679, 0.3006, 0.433, 0.2841, 0.2898, 0.2598, 0.2764, 0.279, 0.2831, 0.2791, 0.2908, 0.2646, 0.2764, 0.279, 0.2782, 0.297, 0.2826, 0.2927, 0.2831, 0.2791, 0.3499, 0.7186, 0.265, 0.771, 0.2743, 0.7898, 0.3674, 0.759, 0.3674, 0.759, 0.2743, 0.7898, 0.2981, 0.8023, 0.3931, 0.7994, 0.3753, 0.2114, 0.2898, 0.2598, 0.2908, 0.2646, 0.375, 0.2206, 0.3658, 0.26, 0.2831, 0.2791, 0.2826, 0.2927, 0.3677, 0.2928])
me_cube.materials.append(mat_plane)
me_cube.use_mirror_vertex_groups = False
me_cube.update()
me_cylinder = bpy.data.meshes.new('Cylinder')
me_cylinder.from_pydata([(0.0, 1.0, -1.0), (8.959e-09, 0.3871, 1.291), (0.7071, 0.7071, -1.0), (0.2737, 0.2737, 1.291), (1.0, -4.371e-08, -1.0), (0.3871, -4.201e-09, 1.291), (0.7071, -0.7071, -1.0), (0.2737, -0.2737, 1.291), (-8.742e-08, -1.0, -1.0), (-2.489e-08, -0.3871, 1.291), (-0.7071, -0.7071, -1.0), (-0.2737, -0.2737, 1.291), (-1.0, 1.192e-08, -1.0), (-0.3871, 1.734e-08, 1.291), (-0.7071, 0.7071, -1.0), (-0.2737, 0.2737, 1.291), (6.352e-09, 0.9479, -0.2363), (9.91e-09, 0.7045, 0.5273), (0.4982, 0.4982, 0.5273), (0.6702, 0.6702, -0.2363), (0.7045, -2.388e-08, 0.5273), (0.9479, -3.319e-08, -0.2363), (0.4982, -0.4982, 0.5273), (0.6702, -0.6702, -0.2363), (-5.168e-08, -0.7045, 0.5273), (-7.651e-08, -0.9479, -0.2363), (-0.4982, -0.4982, 0.5273), (-0.6702, -0.6702, -0.2363), (-0.7045, 1.531e-08, 0.5273), (-0.9479, 1.955e-08, -0.2363), (-0.4982, 0.4982, 0.5273), (-0.6702, 0.6702, -0.2363)], [], [(17, 1, 3, 18), (18, 3, 5, 20), (20, 5, 7, 22), (22, 7, 9, 24), (24, 9, 11, 26), (26, 11, 13, 28), (3, 1, 15, 13, 11, 9, 7, 5), (28, 13, 15, 30), (30, 15, 1, 17), (0, 2, 4, 6, 8, 10, 12, 14), (14, 31, 16, 0), (31, 30, 17, 16), (12, 29, 31, 14), (29, 28, 30, 31), (10, 27, 29, 12), (27, 26, 28, 29), (8, 25, 27, 10), (25, 24, 26, 27), (6, 23, 25, 8), (23, 22, 24, 25), (4, 21, 23, 6), (21, 20, 22, 23), (2, 19, 21, 4), (19, 18, 20, 21), (0, 16, 19, 2), (16, 17, 18, 19)])
me_cylinder.polygons.foreach_set('use_smooth', [True] * 26)
_uv = me_cylinder.uv_layers.new(name='UVMap')
_uv.uv.foreach_set('vector', [1.0, 0.8333, 1.0, 1.0, 0.875, 1.0, 0.875, 0.8333, 0.875, 0.8333, 0.875, 1.0, 0.75, 1.0, 0.75, 0.8333, 0.75, 0.8333, 0.75, 1.0, 0.625, 1.0, 0.625, 0.8333, 0.625, 0.8333, 0.625, 1.0, 0.5, 1.0, 0.5, 0.8333, 0.5, 0.8333, 0.5, 1.0, 0.375, 1.0, 0.375, 0.8333, 0.375, 0.8333, 0.375, 1.0, 0.25, 1.0, 0.25, 0.8333, 0.4197, 0.4197, 0.25, 0.49, 0.08029, 0.4197, 0.01, 0.25, 0.08029, 0.08029, 0.25, 0.01, 0.4197, 0.08029, 0.49, 0.25, 0.25, 0.8333, 0.25, 1.0, 0.125, 1.0, 0.125, 0.8333, 0.125, 0.8333, 0.125, 1.0, 0.0, 1.0, 0.0, 0.8333, 0.75, 0.49, 0.9197, 0.4197, 0.99, 0.25, 0.9197, 0.08029, 0.75, 0.01, 0.5803, 0.08029, 0.51, 0.25, 0.5803, 0.4197, 0.125, 0.5, 0.125, 0.6667, 0.0, 0.6667, 0.0, 0.5, 0.125, 0.6667, 0.125, 0.8333, 0.0, 0.8333, 0.0, 0.6667, 0.25, 0.5, 0.25, 0.6667, 0.125, 0.6667, 0.125, 0.5, 0.25, 0.6667, 0.25, 0.8333, 0.125, 0.8333, 0.125, 0.6667, 0.375, 0.5, 0.375, 0.6667, 0.25, 0.6667, 0.25, 0.5, 0.375, 0.6667, 0.375, 0.8333, 0.25, 0.8333, 0.25, 0.6667, 0.5, 0.5, 0.5, 0.6667, 0.375, 0.6667, 0.375, 0.5, 0.5, 0.6667, 0.5, 0.8333, 0.375, 0.8333, 0.375, 0.6667, 0.625, 0.5, 0.625, 0.6667, 0.5, 0.6667, 0.5, 0.5, 0.625, 0.6667, 0.625, 0.8333, 0.5, 0.8333, 0.5, 0.6667, 0.75, 0.5, 0.75, 0.6667, 0.625, 0.6667, 0.625, 0.5, 0.75, 0.6667, 0.75, 0.8333, 0.625, 0.8333, 0.625, 0.6667, 0.875, 0.5, 0.875, 0.6667, 0.75, 0.6667, 0.75, 0.5, 0.875, 0.6667, 0.875, 0.8333, 0.75, 0.8333, 0.75, 0.6667, 1.0, 0.5, 1.0, 0.6667, 0.875, 0.6667, 0.875, 0.5, 1.0, 0.6667, 1.0, 0.8333, 0.875, 0.8333, 0.875, 0.6667])
me_cylinder.materials.append(mat_material_001)
me_cylinder.update()
me_plane = bpy.data.meshes.new('Plane')
me_plane.from_pydata([(-0.03106, -0.05683, 3.172e-06), (0.03106, -0.05683, -3.233e-06), (-0.03929, 0.03935, 0.002144), (0.03929, 0.03935, -0.002144), (-0.01253, 0.4727, 0.005033), (0.01253, 0.4727, -0.005033), (-0.06578, 0.2156, 0.01863), (-0.06554, 0.2835, 0.02366), (0.06554, 0.2835, -0.02366), (0.06578, 0.2156, -0.01863), (-0.05541, 0.3628, 0.02226), (-0.03404, 0.4307, 0.01368), (0.03404, 0.4307, -0.01368), (0.05541, 0.3628, -0.02226)], [], [(0, 1, 3, 2), (11, 12, 5, 4), (2, 3, 9, 6), (8, 7, 6, 9), (12, 11, 10, 13), (7, 8, 13, 10)])
me_plane.polygons.foreach_set('use_smooth', [True] * 6)
me_plane.polygons.foreach_set('material_index', [0, 1, 0, 0, 0, 0])
_uv = me_plane.uv_layers.new(name='UVMap')
_uv.uv.foreach_set('vector', [0.0, 0.0, 1.0, 0.0, 1.0, 1.0, 0.0, 1.0, 0.0, 1.0, 1.0, 1.0, 1.0, 1.0, 0.0, 1.0, 0.0, 1.0, 1.0, 1.0, 1.0, 1.0, 0.0, 1.0, 1.0, 1.0, 0.0, 1.0, 0.0, 1.0, 1.0, 1.0, 1.0, 1.0, 0.0, 1.0, 0.0, 1.0, 1.0, 1.0, 0.0, 1.0, 1.0, 1.0, 1.0, 1.0, 0.0, 1.0])
me_plane.materials.append(mat_material)
me_plane.materials.append(mat_yellow)
me_plane.update()
me_cube_001 = bpy.data.meshes.new('Cube.001')
me_cube_001.from_pydata([(1.0, -2.011, -0.9905), (0.7878, -0.9788, 0.4012), (1.0, 0.7403, -0.9799), (0.7878, 0.7403, 0.4791), (0.0, 0.7403, -0.9799), (0.0, 0.7403, 1.087), (0.0, -2.471, -0.9923), (0.0, -0.7651, 0.9629), (1.0, 1.903, -0.9613), (0.7878, 1.916, 0.2314), (0.0, 1.903, -0.9613), (0.0, 1.921, 0.728)], [], [(3, 2, 8, 9), (2, 3, 1, 0), (4, 2, 0, 6), (0, 1, 7, 6), (3, 5, 7, 1), (10, 11, 9, 8), (2, 4, 10, 8), (5, 3, 9, 11)])
me_cube_001.polygons.foreach_set('use_smooth', [True] * 8)
_uv = me_cube_001.uv_layers.new(name='UVMap')
_uv.uv.foreach_set('vector', [0.578, 0.5, 0.375, 0.5, 0.375, 0.5, 0.5648, 0.4867, 0.375, 0.5, 0.578, 0.5, 0.5667, 0.7255, 0.375, 0.7141, 0.25, 0.5, 0.375, 0.5, 0.375, 0.7141, 0.25, 0.75, 0.375, 0.7141, 0.5667, 0.7255, 0.625, 0.875, 0.375, 0.875, 0.578, 0.5, 0.75, 0.5, 0.75, 0.75, 0.5667, 0.7255, 0.375, 0.375, 0.625, 0.375, 0.5648, 0.4867, 0.375, 0.5, 0.375, 0.5, 0.25, 0.5, 0.25, 0.5, 0.375, 0.5, 0.75, 0.5, 0.578, 0.5, 0.5648, 0.4867, 0.75, 0.5])
me_cube_001.materials.append(mat_material_002)
me_cube_001.update()

# ---- objects
ob_light = bpy.data.objects.new('Light', light_light)
ob_camera = bpy.data.objects.new('Camera', cam_camera)
ob_front = bpy.data.objects.new('front', None)
ob_side = bpy.data.objects.new('side', None)
ob_top = bpy.data.objects.new('top', None)
ob_plane_body = bpy.data.objects.new('plane body', me_cube)
ob_propeller_main = bpy.data.objects.new('propeller main', me_cylinder)
ob_plane_propeller = bpy.data.objects.new('Plane propeller', me_plane)
ob_plane_propeller2 = bpy.data.objects.new('Plane propeller2', me_plane)
ob_plane_propeller3 = bpy.data.objects.new('Plane propeller3', me_plane)
ob_cockpit = bpy.data.objects.new('cockpit', me_cube_001)
ob_plane_controller = bpy.data.objects.new('plane controller', None)
ob_propeller_controller = bpy.data.objects.new('propeller controller', None)

# ---- transforms, parenting, visibility, modifiers, constraints
ob_light.location = (4.076, 1.005, 5.904)
ob_light.rotation_euler = (0.6503, 0.05522, 1.866)
ob_light.lock_rotations_4d = False
ob_light.empty_display_type = 'ARROWS'
ob_light.color = (0.0, 0.0, 0.0, 0.0)
ob_light.lineart.crease_threshold = 0.0
ob_camera.location = (7.359, -6.926, 4.958)
ob_camera.rotation_euler = (1.109, 0.0, 0.8149)
ob_camera.lock_rotations_4d = False
ob_camera.empty_display_type = 'ARROWS'
ob_camera.color = (0.0, 0.0, 0.0, 0.0)
ob_camera.display_type = 'WIRE'
ob_camera.lineart.crease_threshold = 0.0
ob_front.location = (0.06334, 2.527, 0.1564)
ob_front.rotation_euler = (1.571, -0.0, 0.0)
ob_front.scale = (1.161, 1.154, 1.154)
ob_front.empty_display_type = 'IMAGE'
ob_front.empty_display_size = 5.0
ob_front.show_empty_image_perspective = False
ob_front.use_empty_image_alpha = True
ob_front.color = (1.0, 1.0, 1.0, 0.5108)
ob_side.location = (-2.371, 0.1147, 0.003126)
ob_side.rotation_euler = (1.571, -0.0, 1.571)
ob_side.scale = (1.191, 1.191, 1.191)
ob_side.empty_display_type = 'IMAGE'
ob_side.empty_display_size = 5.0
ob_side.show_empty_image_perspective = False
ob_side.use_empty_image_alpha = True
ob_side.color = (1.0, 1.0, 1.0, 0.5612)
ob_top.location = (0.05947, 0.0, -0.93)
ob_top.empty_display_type = 'IMAGE'
ob_top.empty_display_size = 5.0
ob_top.show_empty_image_perspective = False
ob_top.use_empty_image_alpha = True
ob_top.color = (1.0, 1.0, 1.0, 0.5036)
ob_plane_body.parent = ob_plane_controller
ob_plane_body.location = (0.0, -0.3562, -0.03836)
ob_plane_body.lock_rotations_4d = False
ob_plane_body.empty_display_type = 'ARROWS'
ob_plane_body.lineart.crease_threshold = 0.0
ob_propeller_main.parent = ob_propeller_controller
ob_propeller_main.matrix_parent_inverse = Matrix(((3.145, -0.0, -0.0, -4.795e-18), (-0.0, 3.145, 0.0, 5.526), (-0.0, -0.0, 3.145, 0.1233), (-0.0, 0.0, -0.0, 1.0)))
ob_propeller_main.location = (1.525e-18, -1.757, -0.0392)
ob_propeller_main.rotation_euler = (1.571, -0.0, 0.0)
ob_propeller_main.scale = (0.1274, 0.1274, 0.1274)
ob_plane_propeller.parent = ob_propeller_controller
ob_plane_propeller.matrix_parent_inverse = Matrix(((3.145, -0.0, -0.0, -4.795e-18), (-0.0, 3.145, 0.0, 5.526), (-0.0, -0.0, 3.145, 0.1233), (-0.0, 0.0, -0.0, 1.0)))
ob_plane_propeller.location = (0.001978, -1.693, 0.1024)
ob_plane_propeller.rotation_euler = (1.571, -0.0, 0.0)
_m = ob_plane_propeller.modifiers.new('Solidify', 'SOLIDIFY')
_m.thickness = 0.02
_m.offset = 0.0
ob_plane_propeller2.parent = ob_propeller_controller
ob_plane_propeller2.matrix_parent_inverse = Matrix(((3.145, -0.0, -0.0, -4.795e-18), (-0.0, 3.145, 0.0, 5.526), (-0.0, -0.0, 3.145, 0.1233), (-0.0, 0.0, -0.0, 1.0)))
ob_plane_propeller2.location = (0.1209, -1.693, -0.1104)
ob_plane_propeller2.rotation_euler = (1.571, 2.094, -2.327e-07)
_m = ob_plane_propeller2.modifiers.new('Solidify', 'SOLIDIFY')
_m.thickness = 0.02
_m.offset = 0.0
ob_plane_propeller3.parent = ob_propeller_controller
ob_plane_propeller3.matrix_parent_inverse = Matrix(((3.145, -0.0, -0.0, -4.795e-18), (-0.0, 3.145, 0.0, 5.526), (-0.0, -0.0, 3.145, 0.1233), (-0.0, 0.0, -0.0, 1.0)))
ob_plane_propeller3.location = (-0.1229, -1.693, -0.107)
ob_plane_propeller3.rotation_euler = (1.571, 4.189, 2.327e-07)
_m = ob_plane_propeller3.modifiers.new('Solidify', 'SOLIDIFY')
_m.thickness = 0.02
_m.offset = 0.0
ob_cockpit.parent = ob_plane_controller
ob_cockpit.location = (0.0, -0.2337, 0.2314)
ob_cockpit.scale = (0.09585, 0.09585, 0.09585)
_m = ob_cockpit.modifiers.new('Mirror', 'MIRROR')
_m.use_clip = True
ob_plane_controller.location = (0.0, 0.0, 0.0)
ob_propeller_controller.parent = ob_plane_controller
ob_propeller_controller.location = (1.525e-18, -1.757, -0.0392)
ob_propeller_controller.scale = (0.318, 0.318, 0.318)
ob_propeller_controller.empty_display_type = 'CIRCLE'

# ---- collection membership
col_collection.objects.link(ob_light)
col_collection.objects.link(ob_camera)
col_plance_ref.objects.link(ob_front)
col_plance_ref.objects.link(ob_side)
col_plance_ref.objects.link(ob_top)
col_plane.objects.link(ob_plane_body)
col_plane.objects.link(ob_propeller_main)
col_plane.objects.link(ob_plane_propeller)
col_plane.objects.link(ob_plane_propeller2)
col_plane.objects.link(ob_plane_propeller3)
col_plane.objects.link(ob_cockpit)
col_plane.objects.link(ob_plane_controller)
col_plane.objects.link(ob_propeller_controller)

# ---- scene / render settings (as saved in the file)
scene.camera = ob_camera
scene.frame_start = 1; scene.frame_end = 250; scene.frame_set(1)
scene.render.engine = 'BLENDER_EEVEE_NEXT'
scene.cycles.sampling_pattern = 'TABULATED_SOBOL'
scene.cycles.use_light_tree = False
scene.view_settings.view_transform = 'Filmic'
bpy.context.view_layer.update()
